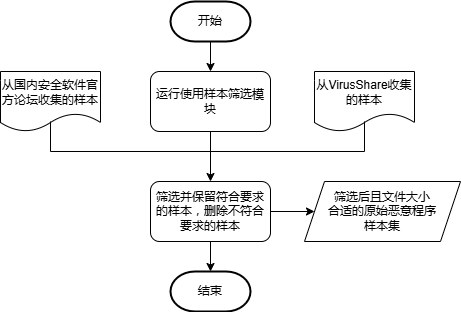

The diagram above was exported from draw.io. Its source (the exported page's mxGraphModel, read from the mxfile embedded in the PNG):
<mxGraphModel dx="648" dy="548" grid="1" gridSize="10" guides="1" tooltips="1" connect="1" arrows="1" fold="1" page="1" pageScale="1" pageWidth="827" pageHeight="1169" math="0" shadow="0">
  <root>
    <mxCell id="0" />
    <mxCell id="1" parent="0" />
    <mxCell id="o0eJTp9I8U5a1p2tZVlJ-1" value="开始" style="strokeWidth=2;html=1;shape=mxgraph.flowchart.terminator;whiteSpace=wrap;" parent="1" vertex="1">
      <mxGeometry x="220" y="10" width="80" height="40" as="geometry" />
    </mxCell>
    <mxCell id="o0eJTp9I8U5a1p2tZVlJ-2" value="运行使用样本筛选模块" style="rounded=1;whiteSpace=wrap;html=1;" parent="1" vertex="1">
      <mxGeometry x="200" y="80" width="120" height="60" as="geometry" />
    </mxCell>
    <mxCell id="o0eJTp9I8U5a1p2tZVlJ-3" value="从VirusShare收集的样本" style="shape=document;whiteSpace=wrap;html=1;boundedLbl=1;" parent="1" vertex="1">
      <mxGeometry x="364" y="80" width="100" height="60" as="geometry" />
    </mxCell>
    <mxCell id="o0eJTp9I8U5a1p2tZVlJ-4" value="筛选并保留符合要求的样本，删除不符合要求的样本" style="rounded=1;whiteSpace=wrap;html=1;" parent="1" vertex="1">
      <mxGeometry x="200" y="190" width="120" height="60" as="geometry" />
    </mxCell>
    <mxCell id="o0eJTp9I8U5a1p2tZVlJ-7" value="筛选后且文件大小&lt;div&gt;合适的原始恶意程序&lt;/div&gt;&lt;div&gt;样本集&lt;/div&gt;" style="shape=parallelogram;perimeter=parallelogramPerimeter;whiteSpace=wrap;html=1;fixedSize=1;" parent="1" vertex="1">
      <mxGeometry x="354" y="190" width="156" height="60" as="geometry" />
    </mxCell>
    <mxCell id="o0eJTp9I8U5a1p2tZVlJ-8" value="" style="endArrow=classic;html=1;rounded=0;entryX=0.5;entryY=0;entryDx=0;entryDy=0;exitX=0.5;exitY=1;exitDx=0;exitDy=0;exitPerimeter=0;" parent="1" source="o0eJTp9I8U5a1p2tZVlJ-1" target="o0eJTp9I8U5a1p2tZVlJ-2" edge="1">
      <mxGeometry width="50" height="50" relative="1" as="geometry">
        <mxPoint x="60" y="50" as="sourcePoint" />
        <mxPoint x="110" as="targetPoint" />
      </mxGeometry>
    </mxCell>
    <mxCell id="o0eJTp9I8U5a1p2tZVlJ-10" value="" style="endArrow=classic;html=1;rounded=0;exitX=1;exitY=0.5;exitDx=0;exitDy=0;" parent="1" source="o0eJTp9I8U5a1p2tZVlJ-4" target="o0eJTp9I8U5a1p2tZVlJ-7" edge="1">
      <mxGeometry width="50" height="50" relative="1" as="geometry">
        <mxPoint x="330" y="200" as="sourcePoint" />
        <mxPoint x="180" y="150" as="targetPoint" />
      </mxGeometry>
    </mxCell>
    <mxCell id="o0eJTp9I8U5a1p2tZVlJ-18" value="从国内安全软件官方论坛收集的样本" style="shape=document;whiteSpace=wrap;html=1;boundedLbl=1;" parent="1" vertex="1">
      <mxGeometry x="50" y="80" width="100" height="60" as="geometry" />
    </mxCell>
    <mxCell id="o0eJTp9I8U5a1p2tZVlJ-20" value="" style="endArrow=classic;html=1;rounded=0;entryX=0.5;entryY=0;entryDx=0;entryDy=0;" parent="1" target="o0eJTp9I8U5a1p2tZVlJ-4" edge="1">
      <mxGeometry width="50" height="50" relative="1" as="geometry">
        <mxPoint x="260" y="140" as="sourcePoint" />
        <mxPoint x="310" y="90" as="targetPoint" />
      </mxGeometry>
    </mxCell>
    <mxCell id="o0eJTp9I8U5a1p2tZVlJ-24" value="" style="endArrow=none;html=1;rounded=0;" parent="1" edge="1">
      <mxGeometry width="50" height="50" relative="1" as="geometry">
        <mxPoint x="100" y="160" as="sourcePoint" />
        <mxPoint x="260" y="160" as="targetPoint" />
      </mxGeometry>
    </mxCell>
    <mxCell id="o0eJTp9I8U5a1p2tZVlJ-25" value="" style="endArrow=none;html=1;rounded=0;" parent="1" edge="1">
      <mxGeometry width="50" height="50" relative="1" as="geometry">
        <mxPoint x="414" y="130" as="sourcePoint" />
        <mxPoint x="414" y="160" as="targetPoint" />
      </mxGeometry>
    </mxCell>
    <mxCell id="o0eJTp9I8U5a1p2tZVlJ-27" value="" style="endArrow=none;html=1;rounded=0;" parent="1" edge="1">
      <mxGeometry width="50" height="50" relative="1" as="geometry">
        <mxPoint x="100" y="160" as="sourcePoint" />
        <mxPoint x="100" y="130" as="targetPoint" />
      </mxGeometry>
    </mxCell>
    <mxCell id="o0eJTp9I8U5a1p2tZVlJ-28" value="" style="endArrow=none;html=1;rounded=0;" parent="1" edge="1">
      <mxGeometry width="50" height="50" relative="1" as="geometry">
        <mxPoint x="414" y="160" as="sourcePoint" />
        <mxPoint x="260" y="160" as="targetPoint" />
      </mxGeometry>
    </mxCell>
    <mxCell id="o0eJTp9I8U5a1p2tZVlJ-31" value="结束" style="strokeWidth=2;html=1;shape=mxgraph.flowchart.terminator;whiteSpace=wrap;" parent="1" vertex="1">
      <mxGeometry x="220" y="280" width="80" height="40" as="geometry" />
    </mxCell>
    <mxCell id="o0eJTp9I8U5a1p2tZVlJ-32" value="" style="endArrow=classic;html=1;rounded=0;entryX=0.5;entryY=0;entryDx=0;entryDy=0;entryPerimeter=0;exitX=0.5;exitY=1;exitDx=0;exitDy=0;" parent="1" target="o0eJTp9I8U5a1p2tZVlJ-31" edge="1" source="o0eJTp9I8U5a1p2tZVlJ-4">
      <mxGeometry width="50" height="50" relative="1" as="geometry">
        <mxPoint x="260" y="340" as="sourcePoint" />
        <mxPoint x="310" y="290" as="targetPoint" />
      </mxGeometry>
    </mxCell>
  </root>
</mxGraphModel>